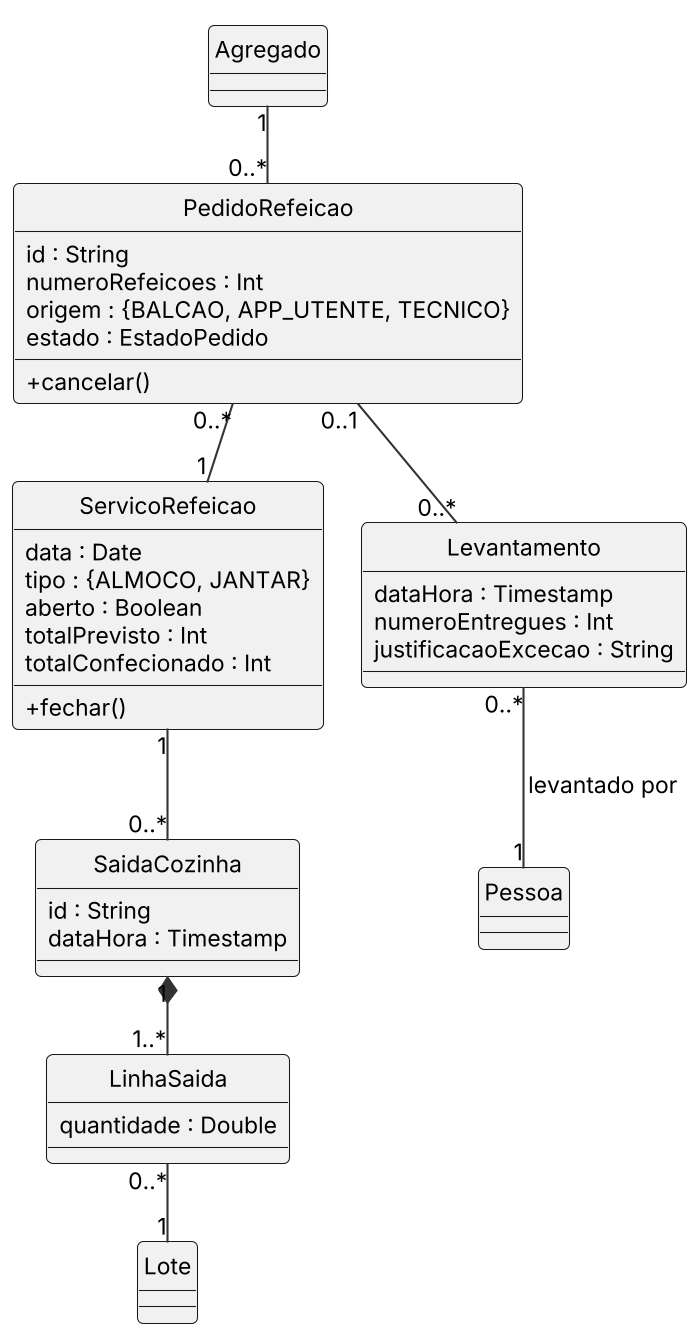

The diagram above was rendered by PlantUML. Its source (embedded in the PNG):
@startuml
!include _estilo.iuml
hide circle
skinparam classAttributeIconSize 0
class ServicoRefeicao {
  data : Date
  tipo : {ALMOCO, JANTAR}
  aberto : Boolean
  totalPrevisto : Int
  totalConfecionado : Int
  +fechar()
}
class PedidoRefeicao {
  id : String
  numeroRefeicoes : Int
  origem : {BALCAO, APP_UTENTE, TECNICO}
  estado : EstadoPedido
  +cancelar()
}
class Levantamento {
  dataHora : Timestamp
  numeroEntregues : Int
  justificacaoExcecao : String
}
class SaidaCozinha {
  id : String
  dataHora : Timestamp
}
class LinhaSaida {
  quantidade : Double
}
class Agregado
class Pessoa
class Lote
Agregado "1" -- "0..*" PedidoRefeicao
PedidoRefeicao "0..*" -- "1" ServicoRefeicao
PedidoRefeicao "0..1" -- "0..*" Levantamento
Levantamento "0..*" -- "1" Pessoa : levantado por >
ServicoRefeicao "1" -- "0..*" SaidaCozinha
SaidaCozinha "1" *-- "1..*" LinhaSaida
LinhaSaida "0..*" -- "1" Lote
@enduml